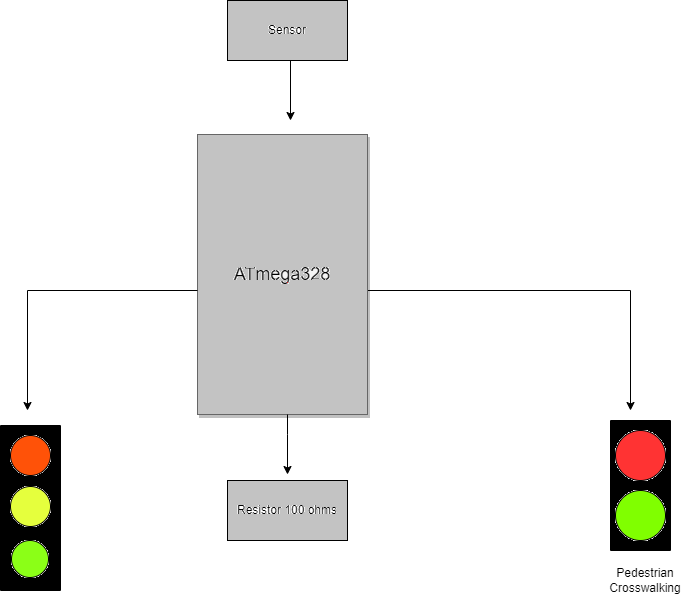

The diagram above was exported from draw.io. Its source (the exported page's mxGraphModel, read from the mxfile embedded in the PNG):
<mxGraphModel dx="1038" dy="521" grid="1" gridSize="10" guides="1" tooltips="1" connect="1" arrows="1" fold="1" page="1" pageScale="1.5" pageWidth="1169" pageHeight="826" background="none" math="0" shadow="0">
  <root>
    <mxCell id="0" style=";html=1;" />
    <mxCell id="1" style=";html=1;" parent="0" />
    <mxCell id="3a17f1ce550125da-16" style="edgeStyle=elbowEdgeStyle;rounded=0;html=1;startArrow=none;startFill=0;jettySize=auto;orthogonalLoop=1;fontSize=18;elbow=vertical;" parent="1" source="3a17f1ce550125da-2" edge="1">
      <mxGeometry relative="1" as="geometry">
        <mxPoint x="1220" y="730" as="targetPoint" />
        <Array as="points">
          <mxPoint x="1200" y="610" />
        </Array>
      </mxGeometry>
    </mxCell>
    <mxCell id="3a17f1ce550125da-2" value="ATmega328" style="whiteSpace=wrap;html=1;shadow=1;fontSize=18;fillColor=#f5f5f5;strokeColor=#666666;" parent="1" vertex="1">
      <mxGeometry x="787" y="454" width="170" height="280" as="geometry" />
    </mxCell>
    <mxCell id="3a17f1ce550125da-21" style="edgeStyle=elbowEdgeStyle;rounded=0;html=1;startArrow=none;startFill=0;jettySize=auto;orthogonalLoop=1;fontSize=18;elbow=vertical;" parent="1" edge="1">
      <mxGeometry relative="1" as="geometry">
        <mxPoint x="787" y="610" as="sourcePoint" />
        <mxPoint x="617" y="730" as="targetPoint" />
        <Array as="points">
          <mxPoint x="557" y="610" />
        </Array>
      </mxGeometry>
    </mxCell>
    <mxCell id="xWLGnvbqJ5rBGMrY2cbc-1" value="" style="rounded=0;whiteSpace=wrap;html=1;direction=south;" vertex="1" parent="1">
      <mxGeometry x="1200" y="740" width="60" height="130" as="geometry" />
    </mxCell>
    <mxCell id="xWLGnvbqJ5rBGMrY2cbc-2" value="" style="endArrow=classic;html=1;rounded=0;" edge="1" parent="1">
      <mxGeometry width="50" height="50" relative="1" as="geometry">
        <mxPoint x="877" y="734" as="sourcePoint" />
        <mxPoint x="877" y="794" as="targetPoint" />
        <Array as="points">
          <mxPoint x="877" y="754" />
        </Array>
      </mxGeometry>
    </mxCell>
    <mxCell id="xWLGnvbqJ5rBGMrY2cbc-4" value="Resistor 100 ohms" style="rounded=0;whiteSpace=wrap;html=1;" vertex="1" parent="1">
      <mxGeometry x="817" y="800" width="120" height="60" as="geometry" />
    </mxCell>
    <mxCell id="xWLGnvbqJ5rBGMrY2cbc-5" value="" style="ellipse;whiteSpace=wrap;html=1;aspect=fixed;fillColor=#FF3333;" vertex="1" parent="1">
      <mxGeometry x="1205" y="750" width="50" height="50" as="geometry" />
    </mxCell>
    <mxCell id="xWLGnvbqJ5rBGMrY2cbc-6" value="" style="ellipse;whiteSpace=wrap;html=1;aspect=fixed;fillColor=#80FF00;" vertex="1" parent="1">
      <mxGeometry x="1205" y="810" width="50" height="50" as="geometry" />
    </mxCell>
    <mxCell id="xWLGnvbqJ5rBGMrY2cbc-7" style="edgeStyle=orthogonalEdgeStyle;rounded=0;orthogonalLoop=1;jettySize=auto;html=1;exitX=1;exitY=0.5;exitDx=0;exitDy=0;" edge="1" parent="1" source="xWLGnvbqJ5rBGMrY2cbc-1" target="xWLGnvbqJ5rBGMrY2cbc-1">
      <mxGeometry relative="1" as="geometry" />
    </mxCell>
    <mxCell id="xWLGnvbqJ5rBGMrY2cbc-9" value="Pedestrian Crosswalking" style="text;html=1;strokeColor=none;fillColor=none;align=center;verticalAlign=middle;whiteSpace=wrap;rounded=0;" vertex="1" parent="1">
      <mxGeometry x="1200" y="880" width="70" height="40" as="geometry" />
    </mxCell>
    <mxCell id="xWLGnvbqJ5rBGMrY2cbc-11" value="" style="rounded=0;whiteSpace=wrap;html=1;fillColor=#FFFCFA;direction=south;" vertex="1" parent="1">
      <mxGeometry x="590" y="745" width="60" height="165" as="geometry" />
    </mxCell>
    <mxCell id="xWLGnvbqJ5rBGMrY2cbc-12" value="" style="ellipse;whiteSpace=wrap;html=1;aspect=fixed;fillColor=#FF5208;" vertex="1" parent="1">
      <mxGeometry x="600" y="755" width="40" height="40" as="geometry" />
    </mxCell>
    <mxCell id="xWLGnvbqJ5rBGMrY2cbc-13" value="" style="ellipse;whiteSpace=wrap;html=1;aspect=fixed;fillColor=#E5FF3D;" vertex="1" parent="1">
      <mxGeometry x="600" y="806" width="40" height="40" as="geometry" />
    </mxCell>
    <mxCell id="xWLGnvbqJ5rBGMrY2cbc-14" value="" style="ellipse;whiteSpace=wrap;html=1;aspect=fixed;fillColor=#8BFF17;" vertex="1" parent="1">
      <mxGeometry x="601" y="860" width="37" height="37" as="geometry" />
    </mxCell>
    <mxCell id="xWLGnvbqJ5rBGMrY2cbc-17" value="Sensor" style="rounded=0;whiteSpace=wrap;html=1;fillColor=#FFFFFF;" vertex="1" parent="1">
      <mxGeometry x="817" y="320" width="120" height="60" as="geometry" />
    </mxCell>
    <mxCell id="xWLGnvbqJ5rBGMrY2cbc-18" value="" style="endArrow=classic;html=1;rounded=0;" edge="1" parent="1">
      <mxGeometry width="50" height="50" relative="1" as="geometry">
        <mxPoint x="880" y="380" as="sourcePoint" />
        <mxPoint x="880" y="440" as="targetPoint" />
      </mxGeometry>
    </mxCell>
  </root>
</mxGraphModel>